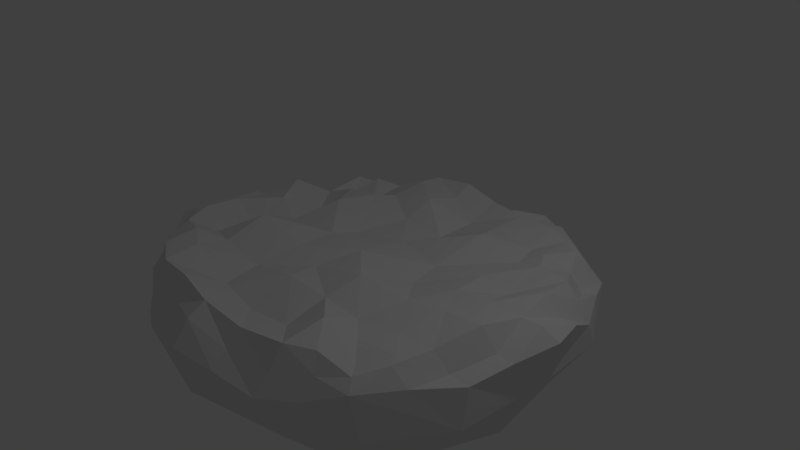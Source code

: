 # Source: plot2.blend  (saved by Blender 2.78.0; exported with 4.5.12 LTS)
import bpy
from mathutils import Matrix  # noqa: F401  (used for matrix-valued properties, if any)

bpy.ops.wm.read_factory_settings(use_empty=True)
scene = bpy.context.scene
scene.name = 'Scene'

# ---- collections
col_collection_1 = bpy.data.collections.new('Collection 1'); scene.collection.children.link(col_collection_1)

# ---- materials (node trees are filled in below, after node groups)
mat_material = bpy.data.materials.new('Material')
mat_material.alpha_threshold = 0.0
mat_material.use_transparent_shadow = False
mat_material.roughness = 0.5
mat_material.line_color = (0.0, 0.0, 0.0, 1.0)

# ---- material node trees

# ---- world
world_world = bpy.data.worlds.new('World'); scene.world = world_world
world_world.color = (0.05088, 0.05088, 0.05088)
world_world.use_sun_shadow = False
world_world.sun_shadow_jitter_overblur = 0.0
world_world.cycles.sampling_method = 'MANUAL'

# ---- cameras
cam_camera = bpy.data.cameras.new('Camera')
cam_camera.clip_end = 100.0
cam_camera.lens = 35.0
cam_camera.sensor_width = 32.0
cam_camera.sensor_height = 18.0
cam_camera.ortho_scale = 7.314
cam_camera.dof.focus_distance = 0.0
cam_camera.dof.aperture_fstop = 128.0

# ---- lights
light_lamp = bpy.data.lights.new('Lamp', 'POINT')
light_lamp.transmission_factor = 0.0
light_lamp.cutoff_distance = 30.0
light_lamp.energy = 100.0
light_lamp.shadow_buffer_clip_start = 1.001
light_lamp.shadow_soft_size = 0.1
light_lamp.shadow_maximum_resolution = 0.006
light_lamp.use_absolute_resolution = True

# ---- meshes
me_cube = bpy.data.meshes.new('Cube')
me_cube.from_pydata([(-0.02617, -0.02311, -3.046), (0.8234, 0.09413, -2.645), (-0.05412, -0.7784, -2.858), (-0.7939, 0.08429, -2.279), (0.2615, 0.3962, -2.797), (0.8149, 0.5665, -2.609), (0.7744, -0.7674, -2.769), (-0.8749, -0.9904, -2.141), (-0.7647, 0.6837, -2.425), (-0.03703, -0.1131, 0.07766), (0.04729, 1.26, -0.1947), (-1.567, -0.01793, -0.05204), (-0.0741, -1.201, 0.1251), (1.476, 0.06903, 0.06545), (1.437, 1.266, -0.02716), (-1.286, 1.237, 0.01926), (-1.351, -1.252, 0.1314), (1.099, -1.155, 0.03171), (2.806, 0.05026, -0.5737), (2.661, 1.245, -0.6488), (2.959, 0.1137, 0.0244), (2.609, -1.018, -0.7285), (2.301, 0.006448, -1.516), (2.25, 0.9861, -1.322), (2.672, 1.093, -0.3087), (2.625, -0.9447, -0.1874), (2.121, -0.8264, -1.252), (-0.07338, -2.677, -0.8302), (1.088, -2.499, -0.6779), (-0.085, -2.815, -0.1707), (-1.17, -2.527, -0.5402), (-0.02163, -2.151, -1.195), (0.9277, -2.079, -1.245), (1.012, -2.543, -0.3859), (-1.137, -2.529, -0.287), (-0.9645, -2.031, -1.296), (-2.765, 0.1216, -0.702), (-2.579, -1.013, -0.7109), (-2.868, -0.001015, -0.1591), (-2.563, 1.165, -0.9211), (-2.312, -0.04515, -1.469), (-2.188, -0.858, -1.148), (-2.683, -1.092, 0.02603), (-2.664, 1.154, -0.4067), (-2.092, 0.8486, -1.504), (0.1168, 2.468, -0.7956), (1.153, 2.513, -0.6878), (0.07105, 1.795, -1.732), (-1.029, 2.634, -0.7866), (0.1683, 2.746, -0.2189), (1.191, 2.715, -0.3237), (0.9791, 2.197, -1.3), (-0.8918, 1.987, -1.339), (-1.055, 2.571, -0.3201), (1.551, 0.7463, -1.586), (1.549, -0.06202, -1.586), (1.459, -0.8146, -2.016), (0.7901, 1.31, -1.867), (0.1299, 1.062, -2.499), (-0.6696, 1.192, -2.138), (1.787, 1.533, -1.294), (2.097, 2.079, -0.7331), (2.204, 2.023, -0.3089), (0.7422, -1.528, -1.873), (-0.04928, -1.467, -2.105), (-0.8312, -1.509, -1.709), (1.664, -1.719, -1.252), (2.004, -1.918, -0.7626), (1.938, -1.997, -0.1302), (-1.541, -0.8835, -1.936), (-1.575, -0.2875, -2.068), (-1.509, 0.5032, -2.032), (-1.768, -1.721, -1.108), (-2.056, -1.987, -0.5325), (-2.102, -1.949, -0.3092), (-1.713, 1.71, -1.46), (-2.025, 1.923, -0.6847), (-1.963, 2.108, -0.304), (2.275, 1.129, 0.1069), (2.525, -0.003155, 0.2056), (2.181, -1.027, 0.1009), (1.193, 2.23, 0.05225), (0.05272, 2.385, -0.009082), (-1.155, 2.101, 0.01867), (1.124, -2.194, 0.2016), (-0.03587, -2.386, 0.2878), (-1.184, -2.217, 0.2797), (-2.3, -0.9371, 0.1997), (-2.463, 0.1262, -0.02524), (-2.213, 1.149, -0.1988), (1.394, 1.18, -1.796), (1.269, -1.325, -1.715), (-1.44, -1.303, -1.814), (-1.375, 1.341, -1.753), (1.876, 1.853, 0.07432), (1.779, -1.774, 0.01021), (-1.936, -1.765, 0.1638), (-1.852, 1.825, -0.07296), (-0.07537, 0.6776, -0.08862), (0.05403, 1.863, -0.1815), (0.7457, 1.307, 0.09803), (1.425, 0.5914, 0.05067), (1.813, 1.205, 0.08265), (1.317, 1.697, -0.04162), (-0.7471, -0.000828, 0.03042), (-1.982, 0.1098, 0.1007), (-1.409, 0.6684, 0.08634), (-0.5853, 1.23, -0.122), (-1.159, 1.534, -0.03863), (-1.748, 1.187, -0.01188), (-0.1511, -0.7521, 0.03943), (-0.07436, -1.784, -0.1032), (-0.6909, -1.236, 0.03282), (-1.465, -0.5897, 0.2424), (-1.799, -1.111, 0.04901), (-1.25, -1.735, 0.2932), (0.7672, 0.04522, -0.128), (2.001, 0.0135, 0.1633), (1.289, -0.5497, 0.1059), (0.5461, -1.159, 0.0728), (1.129, -1.637, 0.2773), (1.666, -1.084, 0.08103), (2.748, 0.0487, 0.1851), (2.809, 0.6218, -0.03759), (2.42, 1.586, -0.2007), (2.485, 1.114, -0.06476), (2.788, -0.4262, -0.0655), (2.392, -0.9942, -0.1289), (2.266, -1.478, -0.143), (-0.0563, -2.613, 0.1411), (0.4652, -2.672, -0.2793), (1.469, -2.267, -0.3349), (1.078, -2.376, -0.1248), (-0.6171, -2.668, -0.1575), (-1.16, -2.38, 0.05208), (-1.625, -2.237, -0.3791), (-2.678, 0.1214, -0.02486), (-2.787, -0.5091, -0.02395), (-2.403, -1.515, -0.188), (-2.485, -1.015, 0.1258), (-2.758, 0.5712, -0.2942), (-2.426, 1.133, -0.316), (-2.324, 1.605, -0.3955), (0.6004, 2.883, -0.2024), (1.2, 2.462, -0.02361), (1.667, 2.398, -0.4003), (0.06126, 2.641, -0.2312), (-0.454, 2.662, -0.5063), (-1.51, 2.333, -0.2159), (-1.136, 2.457, -0.01731), (2.041, 1.932, -0.1148), (1.855, -1.883, 0.0007538), (-2.026, -1.854, -0.1511), (-1.916, 1.984, -0.3196), (2.047, 1.518, -0.02849), (2.412, 0.5511, 0.2448), (2.36, -0.4924, 0.2452), (1.977, -1.384, 0.09648), (1.527, 2.084, -0.0009643), (0.6679, 2.246, 0.02334), (-0.5067, 2.144, -0.05088), (-1.547, 2.005, -0.1548), (1.447, -1.998, 0.1794), (0.5383, -2.32, 0.176), (-0.6032, -2.298, 0.3479), (-1.553, -1.999, 0.3048), (-2.109, -1.353, 0.1933), (-2.388, -0.3965, 0.1102), (-2.34, 0.6412, 0.1142), (-2.025, 1.493, -0.2407), (0.7532, 0.4551, -0.04692), (0.6071, 1.772, -0.01635), (1.896, 0.4787, 0.01543), (1.629, 1.512, 0.07334), (-0.6993, 0.4334, -0.09776), (-1.864, 0.6522, -0.2553), (-0.5194, 1.616, 0.08945), (-1.566, 1.465, -0.2271), (-0.6781, -0.5892, 0.07837), (-0.6493, -1.737, -0.01591), (-1.911, -0.4566, -0.07159), (-1.616, -1.524, 0.3124), (0.5946, -0.6566, 0.1971), (1.813, -0.4694, 0.1631), (0.5304, -1.711, -0.07752), (1.454, -1.449, 0.06433), (2.606, 0.5439, 0.002301), (2.248, 1.521, -0.2432), (2.573, -0.463, -0.02935), (2.051, -1.511, 0.06778), (0.4772, -2.477, -0.0739), (1.535, -2.097, -0.0602), (-0.5826, -2.453, 0.07296), (-1.639, -2.082, -0.1041), (-2.583, -0.4644, 0.009129), (-2.192, -1.443, 0.02326), (-2.551, 0.5871, -0.263), (-2.103, 1.66, -0.067), (0.6021, 2.604, -0.3735), (1.686, 2.155, -0.05591), (-0.4926, 2.44, 0.08085), (-1.579, 2.128, -0.1549)], [], [(0, 5, 1), (1, 54, 55), (4, 57, 5), (5, 90, 54), (0, 6, 2), (2, 63, 64), (1, 56, 6), (6, 91, 63), (0, 7, 3), (3, 69, 70), (2, 65, 7), (7, 92, 69), (0, 8, 4), (4, 59, 58), (3, 71, 8), (8, 93, 59), (9, 170, 98), (10, 171, 99), (13, 172, 101), (14, 173, 103), (9, 174, 104), (11, 175, 105), (10, 176, 107), (15, 177, 109), (9, 178, 110), (12, 179, 111), (11, 180, 113), (16, 181, 115), (9, 182, 116), (13, 183, 117), (12, 184, 119), (17, 185, 121), (18, 23, 19), (19, 60, 61), (22, 54, 23), (23, 90, 60), (18, 24, 123, 20), (24, 186, 123), (19, 62, 124, 24), (62, 187, 124), (18, 25, 21), (21, 68, 67), (79, 188, 122), (80, 189, 127), (18, 26, 22), (22, 56, 55), (21, 66, 26), (26, 91, 56), (27, 32, 28), (28, 66, 67), (31, 63, 32), (32, 91, 66), (27, 33, 130, 29), (33, 190, 130), (28, 68, 131, 33), (68, 191, 131), (27, 34, 30), (30, 74, 73), (85, 192, 129), (86, 193, 134), (27, 35, 31), (31, 65, 64), (30, 72, 35), (35, 92, 65), (36, 41, 37), (37, 72, 73), (40, 69, 41), (41, 92, 72), (36, 42, 137, 38), (42, 194, 137), (37, 74, 138, 42), (74, 195, 138), (36, 43, 39), (39, 77, 76), (88, 196, 136), (89, 197, 141), (36, 44, 40), (40, 71, 70), (39, 75, 44), (44, 93, 71), (45, 50, 46), (46, 62, 61), (82, 198, 146), (81, 199, 144), (45, 51, 47), (47, 57, 58), (46, 60, 51), (51, 90, 57), (45, 52, 48), (48, 75, 76), (47, 59, 52), (52, 93, 75), (45, 53, 147, 49), (53, 200, 147), (48, 77, 148, 53), (77, 201, 148), (0, 4, 5), (1, 5, 54), (4, 58, 57), (5, 57, 90), (0, 1, 6), (2, 6, 63), (1, 55, 56), (6, 56, 91), (0, 2, 7), (3, 7, 69), (2, 64, 65), (7, 65, 92), (0, 3, 8), (4, 8, 59), (3, 70, 71), (8, 71, 93), (9, 116, 170), (10, 100, 171), (13, 117, 172), (14, 102, 173), (9, 98, 174), (11, 106, 175), (10, 99, 176), (15, 108, 177), (9, 104, 178), (12, 112, 179), (11, 105, 180), (16, 114, 181), (9, 110, 182), (13, 118, 183), (12, 111, 184), (17, 120, 185), (18, 22, 23), (19, 23, 60), (22, 55, 54), (23, 54, 90), (18, 19, 24), (24, 125, 186), (19, 61, 62), (62, 150, 187), (18, 20, 126, 25), (21, 25, 128, 68), (79, 156, 188), (80, 157, 189), (18, 21, 26), (22, 26, 56), (21, 67, 66), (26, 66, 91), (27, 31, 32), (28, 32, 66), (31, 64, 63), (32, 63, 91), (27, 28, 33), (33, 132, 190), (28, 67, 68), (68, 151, 191), (27, 29, 133, 34), (30, 34, 135, 74), (85, 164, 192), (86, 165, 193), (27, 30, 35), (31, 35, 65), (30, 73, 72), (35, 72, 92), (36, 40, 41), (37, 41, 72), (40, 70, 69), (41, 69, 92), (36, 37, 42), (42, 139, 194), (37, 73, 74), (74, 152, 195), (36, 38, 140, 43), (39, 43, 142, 77), (88, 168, 196), (89, 169, 197), (36, 39, 44), (40, 44, 71), (39, 76, 75), (44, 75, 93), (45, 49, 143, 50), (46, 50, 145, 62), (82, 159, 198), (81, 158, 199), (45, 46, 51), (47, 51, 57), (46, 61, 60), (51, 60, 90), (45, 47, 52), (48, 52, 75), (47, 58, 59), (52, 59, 93), (45, 48, 53), (53, 149, 200), (48, 76, 77), (77, 153, 201), (201, 161, 83), (201, 153, 161), (153, 97, 161), (200, 160, 82), (200, 149, 160), (149, 83, 160), (199, 150, 62), (199, 158, 150), (158, 94, 150), (198, 144, 50), (198, 159, 144), (159, 81, 144), (197, 153, 77), (197, 169, 153), (169, 97, 153), (196, 141, 43), (196, 168, 141), (168, 89, 141), (195, 166, 87), (195, 152, 166), (152, 96, 166), (194, 167, 88), (194, 139, 167), (139, 87, 167), (193, 152, 74), (193, 165, 152), (165, 96, 152), (192, 134, 34), (192, 164, 134), (164, 86, 134), (191, 162, 84), (191, 151, 162), (151, 95, 162), (190, 163, 85), (190, 132, 163), (132, 84, 163), (189, 151, 68), (189, 157, 151), (157, 95, 151), (188, 127, 25), (188, 156, 127), (156, 80, 127), (187, 154, 78), (187, 150, 154), (150, 94, 154), (186, 155, 79), (186, 125, 155), (125, 78, 155), (185, 162, 95), (185, 120, 162), (120, 84, 162), (184, 163, 84), (184, 111, 163), (111, 85, 163), (183, 121, 80), (183, 118, 121), (118, 17, 121), (182, 119, 17), (182, 110, 119), (110, 12, 119), (181, 166, 96), (181, 114, 166), (114, 87, 166), (180, 167, 87), (180, 105, 167), (105, 88, 167), (179, 115, 86), (179, 112, 115), (112, 16, 115), (178, 113, 16), (178, 104, 113), (104, 11, 113), (177, 161, 97), (177, 108, 161), (108, 83, 161), (176, 160, 83), (176, 99, 160), (99, 82, 160), (175, 109, 89), (175, 106, 109), (106, 15, 109), (174, 107, 15), (174, 98, 107), (98, 10, 107), (173, 154, 94), (173, 102, 154), (102, 78, 154), (172, 155, 78), (172, 117, 155), (117, 79, 155), (171, 103, 81), (171, 100, 103), (100, 14, 103), (170, 101, 14), (170, 116, 101), (116, 13, 101), (148, 149, 53), (148, 201, 149), (201, 83, 149), (147, 146, 49), (147, 200, 146), (200, 82, 146), (144, 145, 50), (144, 199, 145), (199, 62, 145), (146, 143, 49), (146, 198, 143), (198, 50, 143), (141, 142, 43), (141, 197, 142), (197, 77, 142), (136, 140, 38), (136, 196, 140), (196, 43, 140), (138, 139, 42), (138, 195, 139), (195, 87, 139), (137, 136, 38), (137, 194, 136), (194, 88, 136), (134, 135, 34), (134, 193, 135), (193, 74, 135), (129, 133, 29), (129, 192, 133), (192, 34, 133), (131, 132, 33), (131, 191, 132), (191, 84, 132), (130, 129, 29), (130, 190, 129), (190, 85, 129), (127, 128, 25), (127, 189, 128), (189, 68, 128), (122, 126, 20), (122, 188, 126), (188, 25, 126), (124, 125, 24), (124, 187, 125), (187, 78, 125), (123, 122, 20), (123, 186, 122), (186, 79, 122), (121, 157, 80), (121, 185, 157), (185, 95, 157), (119, 120, 17), (119, 184, 120), (184, 84, 120), (117, 156, 79), (117, 183, 156), (183, 80, 156), (116, 118, 13), (116, 182, 118), (182, 17, 118), (115, 165, 86), (115, 181, 165), (181, 96, 165), (113, 114, 16), (113, 180, 114), (180, 87, 114), (111, 164, 85), (111, 179, 164), (179, 86, 164), (110, 112, 12), (110, 178, 112), (178, 16, 112), (109, 169, 89), (109, 177, 169), (177, 97, 169), (107, 108, 15), (107, 176, 108), (176, 83, 108), (105, 168, 88), (105, 175, 168), (175, 89, 168), (104, 106, 11), (104, 174, 106), (174, 15, 106), (103, 158, 81), (103, 173, 158), (173, 94, 158), (101, 102, 14), (101, 172, 102), (172, 78, 102), (99, 159, 82), (99, 171, 159), (171, 81, 159), (98, 100, 10), (98, 170, 100), (170, 14, 100)])
me_cube.materials.append(mat_material)
me_cube.use_remesh_preserve_volume = False
me_cube.use_remesh_preserve_attributes = False
me_cube.use_mirror_vertex_groups = False
me_cube.update()

# ---- objects
ob_cube = bpy.data.objects.new('Cube', me_cube)
ob_lamp = bpy.data.objects.new('Lamp', light_lamp)
ob_camera = bpy.data.objects.new('Camera', cam_camera)

# ---- transforms, parenting, visibility, modifiers, constraints
ob_cube.location = (0.0, 0.0, 0.0)
ob_cube.lock_rotations_4d = False
ob_cube.empty_display_type = 'ARROWS'
ob_cube.lineart.crease_threshold = 0.0
ob_lamp.location = (4.076, 1.005, 5.904)
ob_lamp.rotation_euler = (0.6503, 0.05522, 1.866)
ob_lamp.lock_rotations_4d = False
ob_lamp.empty_display_type = 'ARROWS'
ob_lamp.color = (0.0, 0.0, 0.0, 0.0)
ob_lamp.lineart.crease_threshold = 0.0
ob_camera.location = (7.481, -6.508, 5.344)
ob_camera.rotation_euler = (1.109, 0.0, 0.8149)
ob_camera.lock_rotations_4d = False
ob_camera.empty_display_type = 'ARROWS'
ob_camera.color = (0.0, 0.0, 0.0, 0.0)
ob_camera.display_type = 'WIRE'
ob_camera.lineart.crease_threshold = 0.0

# ---- collection membership
col_collection_1.objects.link(ob_cube)
col_collection_1.objects.link(ob_lamp)
col_collection_1.objects.link(ob_camera)

# ---- scene / render settings (as saved in the file)
scene.camera = ob_camera
scene.frame_start = 1; scene.frame_end = 250; scene.frame_set(1)
scene.render.engine = 'BLENDER_EEVEE_NEXT'
scene.render.resolution_percentage = 50
scene.render.dither_intensity = 0.0
scene.cycles.use_denoising = False
scene.cycles.samples = 128
scene.cycles.sampling_pattern = 'TABULATED_SOBOL'
scene.cycles.light_sampling_threshold = 0.0
scene.cycles.use_adaptive_sampling = False
scene.cycles.use_light_tree = False
scene.cycles.blur_glossy = 0.0
scene.cycles.sample_clamp_indirect = 0.0
scene.view_settings.view_transform = 'Standard'
bpy.context.view_layer.update()
